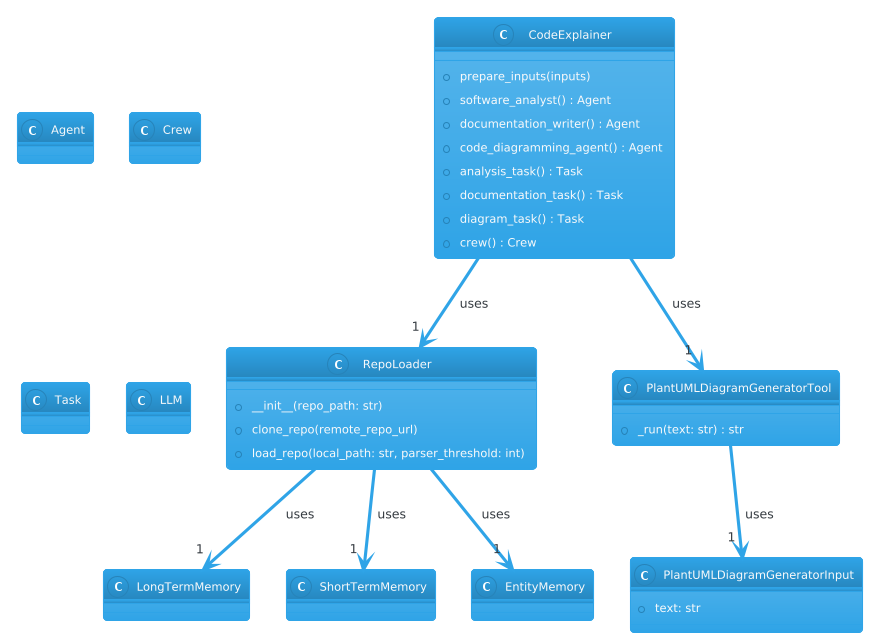

The diagram above was rendered by PlantUML. Its source (embedded in the PNG):
@startuml
!theme cerulean
class RepoLoader {
    +__init__(repo_path: str)
    +clone_repo(remote_repo_url)
    +load_repo(local_path: str, parser_threshold: int)
}

class CodeExplainer {
    +prepare_inputs(inputs)
    +software_analyst() : Agent
    +documentation_writer() : Agent
    +code_diagramming_agent() : Agent
    +analysis_task() : Task
    +documentation_task() : Task
    +diagram_task() : Task
    +crew() : Crew
}

class PlantUMLDiagramGeneratorTool {
    +_run(text: str) : str
}

class PlantUMLDiagramGeneratorInput {
    +text: str
}

class LongTermMemory
class ShortTermMemory
class EntityMemory
class Agent
class Crew
class Task
class LLM

RepoLoader --> "1" LongTermMemory : uses
RepoLoader --> "1" ShortTermMemory : uses
RepoLoader --> "1" EntityMemory : uses
CodeExplainer --> "1" RepoLoader : uses
CodeExplainer --> "1" PlantUMLDiagramGeneratorTool : uses
PlantUMLDiagramGeneratorTool --> "1" PlantUMLDiagramGeneratorInput : uses
@enduml